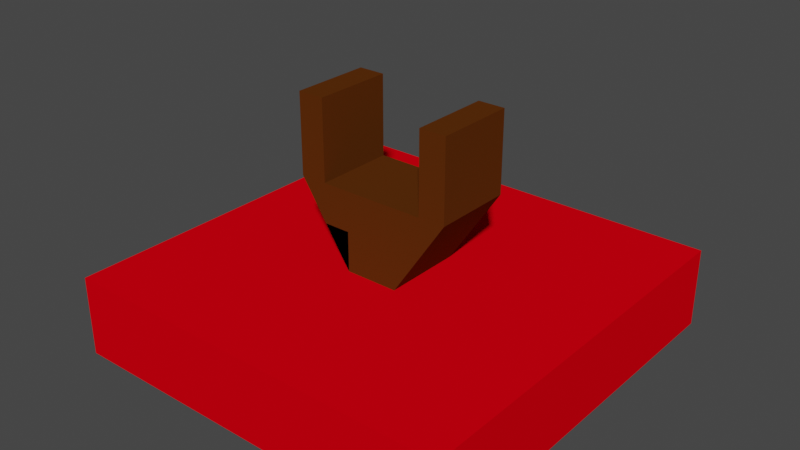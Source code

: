 # Source: Canon3.blend  (saved by Blender 2.93.21; exported with 4.5.12 LTS)
import bpy
from mathutils import Matrix  # noqa: F401  (used for matrix-valued properties, if any)

bpy.ops.wm.read_factory_settings(use_empty=True)
scene = bpy.context.scene
scene.name = 'Scene'

# ---- collections
col_collection = bpy.data.collections.new('Collection'); scene.collection.children.link(col_collection)

# ---- materials (node trees are filled in below, after node groups)
mat_material = bpy.data.materials.new('Material')
mat_material.alpha_threshold = 0.0
mat_material.use_transparent_shadow = False
mat_material.diffuse_color = (0.8, 0.0, 0.005652, 1.0)
mat_material.line_color = (0.0, 0.0, 0.0, 1.0)
mat_material_001 = bpy.data.materials.new('Material.001')
mat_material_001.use_transparent_shadow = False
mat_material_001.diffuse_color = (0.0985, 0.02784, 0.003298, 1.0)

# ---- material node trees

# ---- world
world_world = bpy.data.worlds.new('World'); scene.world = world_world
world_world.use_nodes = True; world_world.node_tree.nodes.clear()
_N = world_world.node_tree.nodes; _L = world_world.node_tree.links
n0 = _N.new('ShaderNodeOutputWorld'); n0.name = 'World Output'; n0.location = (300, 300)
n1 = _N.new('ShaderNodeBackground'); n1.name = 'Background'; n1.location = (10, 300)
n1.inputs[0].default_value = (0.05088, 0.05088, 0.05088, 1.0)
_L.new(n1.outputs[0], n0.inputs[0])
n0.is_active_output = True
world_world.color = (0.05088, 0.05088, 0.05088)
world_world.use_sun_shadow = False
world_world.sun_shadow_jitter_overblur = 0.0

# ---- meshes
me_cube = bpy.data.meshes.new('Cube')
me_cube.from_pydata([(1.0, 1.0, 1.0), (1.0, 1.0, -1.0), (1.0, -1.0, 1.0), (1.0, -1.0, -1.0), (-1.0, 1.0, 1.0), (-1.0, 1.0, -1.0), (-1.0, -1.0, 1.0), (-1.0, -1.0, -1.0)], [], [(0, 4, 6, 2), (3, 2, 6, 7), (7, 6, 4, 5), (5, 1, 3, 7), (1, 0, 2, 3), (5, 4, 0, 1)])
_uv = me_cube.uv_layers.new(name='UVMap')
_uv.uv.foreach_set('vector', [0.625, 0.5, 0.875, 0.5, 0.875, 0.75, 0.625, 0.75, 0.375, 0.75, 0.625, 0.75, 0.625, 1.0, 0.375, 1.0, 0.375, 0.0, 0.625, 0.0, 0.625, 0.25, 0.375, 0.25, 0.125, 0.5, 0.375, 0.5, 0.375, 0.75, 0.125, 0.75, 0.375, 0.5, 0.625, 0.5, 0.625, 0.75, 0.375, 0.75, 0.375, 0.25, 0.625, 0.25, 0.625, 0.5, 0.375, 0.5])
me_cube.materials.append(mat_material)
me_cube.use_remesh_preserve_volume = False
me_cube.use_remesh_preserve_attributes = False
me_cube.use_mirror_vertex_groups = False
me_cube.update()
me_cube_001 = bpy.data.meshes.new('Cube.001')
me_cube_001.from_pydata([(-1.0, -1.0, 1.0), (-1.0, 1.0, 1.0), (1.0, -1.0, 1.0), (1.0, 1.0, 1.0), (0.3333, 1.0, -1.0), (-0.3333, 1.0, -1.0), (-0.3333, -1.0, -1.0), (0.3333, -1.0, -1.0), (-1.0, -1.0, 0.0), (-1.0, -1.0, 0.5), (-1.0, 1.0, 0.5), (-1.0, 1.0, 0.0), (1.0, 1.0, 0.5), (1.0, 1.0, 0.0), (1.0, -1.0, 0.5), (1.0, -1.0, 0.0), (0.3333, -1.0, 0.0), (0.3333, -1.0, -0.5), (-0.3333, -1.0, 0.0), (-0.3333, -1.0, -0.5), (-0.3333, 1.0, 0.0), (-0.3333, 1.0, -0.5), (0.3333, 1.0, 0.0), (0.3333, 1.0, -0.5), (0.6667, 1.0, 1.0), (0.6667, -1.0, 1.0), (0.6667, -1.0, -0.5), (0.6667, -1.0, 0.0), (0.6667, -1.0, 0.5), (0.6667, 1.0, -0.5), (0.6667, 1.0, 0.0), (0.6667, 1.0, 0.5), (-0.6667, -1.0, 1.0), (-0.6667, 1.0, 1.0), (-0.6667, 1.0, -0.5), (-0.6667, 1.0, 0.0), (-0.6667, 1.0, 0.5), (-0.6667, -1.0, -0.5), (-0.6667, -1.0, 0.0), (-0.6667, -1.0, 0.5), (0.1111, 1.0, -1.0), (-0.1111, 1.0, -1.0), (-0.1111, -1.0, -1.0), (0.1111, -1.0, -1.0), (-0.1111, 1.0, -0.5), (0.1111, 1.0, -0.5), (-0.1111, 1.0, 0.0), (0.1111, 1.0, 0.0), (0.1111, -1.0, -0.5), (-0.1111, -1.0, -0.5), (0.1111, -1.0, 0.0), (-0.1111, -1.0, 0.0), (0.1111, -1.0, -0.5), (-0.1111, -1.0, -0.5), (0.1111, -1.0, 0.0), (-0.1111, -1.0, 0.0), (-0.1111, 3.628, -0.5), (0.1111, 3.628, -0.5), (-0.1111, 3.628, 0.0), (0.1111, 3.628, 0.0)], [], [(9, 0, 1, 10), (31, 24, 3, 12), (12, 3, 2, 14), (39, 32, 0, 9), (33, 1, 0, 32), (40, 4, 7, 43), (40, 45, 23, 4), (45, 47, 22, 23), (34, 35, 20, 21), (42, 49, 19, 6), (49, 51, 18, 19), (26, 27, 16, 17), (38, 39, 9, 8), (26, 15, 27), (13, 12, 14, 15), (13, 29, 30), (30, 31, 12, 13), (8, 9, 10, 11), (23, 22, 30, 29), (15, 14, 28, 27), (13, 15, 26, 29), (14, 2, 25, 28), (3, 24, 25, 2), (19, 18, 38, 37), (11, 10, 36, 35), (10, 1, 33, 36), (8, 11, 34, 37), (8, 37, 38), (11, 35, 34), (21, 5, 34), (5, 6, 19, 37, 34), (4, 23, 29), (17, 7, 26), (7, 4, 29, 26), (30, 27, 28, 25, 24, 31), (38, 35, 36, 33, 32, 39), (47, 50, 16, 27, 30, 22), (19, 6, 37), (20, 35, 38, 18, 51, 46), (46, 51, 50, 47), (17, 16, 50, 48), (48, 50, 54, 52), (7, 17, 48, 43), (43, 48, 49, 42), (21, 20, 46, 44), (47, 45, 57, 59), (5, 21, 44, 41), (41, 44, 45, 40), (5, 41, 42, 6), (41, 40, 43, 42), (52, 54, 55, 53), (51, 49, 53, 55), (50, 51, 55, 54), (49, 48, 52, 53), (56, 58, 59, 57), (46, 47, 59, 58), (44, 46, 58, 56), (45, 44, 56, 57)])
_uv = me_cube_001.uv_layers.new(name='UVMap')
_uv.uv.foreach_set('vector', [0.5625, 0.0, 0.625, 0.0, 0.625, 0.25, 0.5625, 0.25, 0.5625, 0.4583, 0.625, 0.4583, 0.625, 0.5, 0.5625, 0.5, 0.5625, 0.5, 0.625, 0.5, 0.625, 0.75, 0.5625, 0.75, 0.5625, 0.9583, 0.625, 0.9583, 0.625, 1.0, 0.5625, 1.0, 0.8333, 0.5, 0.875, 0.5, 0.875, 0.75, 0.8333, 0.75, 0.2639, 0.5, 0.2917, 0.5, 0.2917, 0.75, 0.2639, 0.75, 0.375, 0.3889, 0.4375, 0.3889, 0.4375, 0.4167, 0.375, 0.4167, 0.4375, 0.3889, 0.5, 0.3889, 0.5, 0.4167, 0.4375, 0.4167, 0.4375, 0.2917, 0.5, 0.2917, 0.5, 0.3333, 0.4375, 0.3333, 0.375, 0.8889, 0.4375, 0.8889, 0.4375, 0.9167, 0.375, 0.9167, 0.4375, 0.8889, 0.5, 0.8889, 0.5, 0.9167, 0.4375, 0.9167, 0.4375, 0.7917, 0.5, 0.7917, 0.5, 0.8333, 0.4375, 0.8333, 0.5, 0.9583, 0.5625, 0.9583, 0.5625, 1.0, 0.5, 1.0, 0.4375, 0.7917, 0.5, 0.75, 0.5, 0.7917, 0.5, 0.5, 0.5625, 0.5, 0.5625, 0.75, 0.5, 0.75, 0.5, 0.5, 0.0, 0.0, 0.5, 0.4583, 0.5, 0.4583, 0.5625, 0.4583, 0.5625, 0.5, 0.5, 0.5, 0.5, 0.0, 0.5625, 0.0, 0.5625, 0.25, 0.5, 0.25, 0.4375, 0.4167, 0.5, 0.4167, 0.5, 0.4583, 0.4375, 0.4583, 0.5, 0.75, 0.5625, 0.75, 0.5625, 0.7917, 0.5, 0.7917, 0.5, 0.5, 0.5, 0.75, 0.0, 0.0, 0.0, 0.0, 0.5625, 0.75, 0.625, 0.75, 0.625, 0.7917, 0.5625, 0.7917, 0.625, 0.5, 0.6667, 0.5, 0.6667, 0.75, 0.625, 0.75, 0.4375, 0.9167, 0.5, 0.9167, 0.5, 0.9583, 0.4375, 0.9583, 0.5, 0.25, 0.5625, 0.25, 0.5625, 0.2917, 0.5, 0.2917, 0.5625, 0.25, 0.625, 0.25, 0.625, 0.2917, 0.5625, 0.2917, 0.5, 0.0, 0.5, 0.25, 0.0, 0.0, 0.0, 0.0, 0.5, 0.0, 0.0, 0.0, 0.5, 0.9583, 0.5, 0.25, 0.5, 0.2917, 0.0, 0.0, 0.4375, 0.3333, 0.375, 0.3333, 0.4375, 0.2917, 0.375, 0.3333, 0.375, 0.9167, 0.4375, 0.9167, 0.0, 0.0, 0.4375, 0.2917, 0.375, 0.4167, 0.4375, 0.4167, 0.4375, 0.4583, 0.4375, 0.8333, 0.375, 0.8333, 0.4375, 0.7917, 0.375, 0.8333, 0.375, 0.4167, 0.0, 0.0, 0.4375, 0.7917, 0.5, 0.4583, 0.5, 0.7917, 0.5625, 0.7917, 0.625, 0.7917, 0.6667, 0.5, 0.5625, 0.4583, 0.5, 0.9583, 0.5, 0.2917, 0.5625, 0.2917, 0.625, 0.2917, 0.8333, 0.75, 0.5625, 0.9583, 0.5, 0.3889, 0.5, 0.8611, 0.5, 0.8333, 0.5, 0.7917, 0.5, 0.4583, 0.5, 0.4167, 0.4375, 0.9167, 0.375, 0.9167, 0.4375, 0.9583, 0.5, 0.3333, 0.5, 0.2917, 0.5, 0.9583, 0.5, 0.9167, 0.5, 0.8889, 0.5, 0.3611, 0.5, 0.3611, 0.5, 0.8889, 0.5, 0.8611, 0.5, 0.3889, 0.4375, 0.8333, 0.5, 0.8333, 0.5, 0.8611, 0.4375, 0.8611, 0.4375, 0.8611, 0.5, 0.8611, 0.5, 0.8611, 0.4375, 0.8611, 0.375, 0.8333, 0.4375, 0.8333, 0.4375, 0.8611, 0.375, 0.8611, 0.375, 0.8611, 0.4375, 0.8611, 0.4375, 0.8889, 0.375, 0.8889, 0.4375, 0.3333, 0.5, 0.3333, 0.5, 0.3611, 0.4375, 0.3611, 0.5, 0.3889, 0.4375, 0.3889, 0.4375, 0.3889, 0.5, 0.3889, 0.375, 0.3333, 0.4375, 0.3333, 0.4375, 0.3611, 0.375, 0.3611, 0.375, 0.3611, 0.4375, 0.3611, 0.4375, 0.3889, 0.375, 0.3889, 0.2083, 0.5, 0.2361, 0.5, 0.2361, 0.75, 0.2083, 0.75, 0.2361, 0.5, 0.2639, 0.5, 0.2639, 0.75, 0.2361, 0.75, 0.4375, 0.8611, 0.5, 0.8611, 0.5, 0.8889, 0.4375, 0.8889, 0.5, 0.8889, 0.4375, 0.8889, 0.4375, 0.8889, 0.5, 0.8889, 0.5, 0.8611, 0.5, 0.8889, 0.5, 0.8889, 0.5, 0.8611, 0.4375, 0.8889, 0.4375, 0.8611, 0.4375, 0.8611, 0.4375, 0.8889, 0.4375, 0.3611, 0.5, 0.3611, 0.5, 0.3889, 0.4375, 0.3889, 0.5, 0.3611, 0.5, 0.3889, 0.5, 0.3889, 0.5, 0.3611, 0.4375, 0.3611, 0.5, 0.3611, 0.5, 0.3611, 0.4375, 0.3611, 0.4375, 0.3889, 0.4375, 0.3611, 0.4375, 0.3611, 0.4375, 0.3889])
me_cube_001.materials.append(mat_material_001)
me_cube_001.use_remesh_fix_poles = True
me_cube_001.use_remesh_preserve_attributes = False
me_cube_001.update()

# ---- objects
ob_gunground = bpy.data.objects.new('GunGround', me_cube)
ob_gunrotator = bpy.data.objects.new('GunRotator', me_cube_001)

# ---- transforms, parenting, visibility, modifiers, constraints
ob_gunground.location = (0.0, 0.0, 0.1)
ob_gunground.scale = (0.5, 0.5, 0.1)
ob_gunground.lock_rotations_4d = False
ob_gunground.empty_display_type = 'ARROWS'
ob_gunground.lineart.crease_threshold = 0.0
ob_gunrotator.parent = ob_gunground
ob_gunrotator.matrix_parent_inverse = Matrix(((2.0, -0.0, 0.0, -0.0), (-0.0, 2.0, -0.0, 0.0), (0.0, -0.0, 10.0, -1.0), (-0.0, 0.0, -0.0, 1.0)))
ob_gunrotator.location = (0.0, 0.0, 0.4)
ob_gunrotator.scale = (0.2, 0.1, 0.2)

# ---- collection membership
col_collection.objects.link(ob_gunground)
col_collection.objects.link(ob_gunrotator)

# ---- scene / render settings (as saved in the file)
scene.frame_start = 1; scene.frame_end = 250; scene.frame_set(1)
scene.render.engine = 'BLENDER_EEVEE_NEXT'
scene.cycles.use_denoising = False
scene.cycles.samples = 128
scene.cycles.sampling_pattern = 'TABULATED_SOBOL'
scene.cycles.use_adaptive_sampling = False
scene.cycles.use_light_tree = False
scene.view_settings.view_transform = 'Filmic'
bpy.context.view_layer.update()

# ---- added for rendering (the .blend has no active camera and no usable light): camera, sun
cam_auto = bpy.data.cameras.new('AutoCamera')
cam_auto.lens = 50.0
cam_auto.sensor_width = 36.0
cam_auto.clip_end = 1000.0
ob_auto_camera = bpy.data.objects.new('AutoCamera', cam_auto)
scene.collection.objects.link(ob_auto_camera)
ob_auto_camera.location = (1.42136, -1.70563, 1.43709)
ob_auto_camera.rotation_euler = (1.09748, -7.21219e-08, 0.694738)
scene.camera = ob_auto_camera
light_auto_sun = bpy.data.lights.new('AutoSun', 'SUN')
light_auto_sun.energy = 3.0
light_auto_sun.angle = 0.0523599
ob_auto_sun = bpy.data.objects.new('AutoSun', light_auto_sun)
scene.collection.objects.link(ob_auto_sun)
ob_auto_sun.rotation_euler = (0.872665, 0.174533, 0.523599)
bpy.context.view_layer.update()
